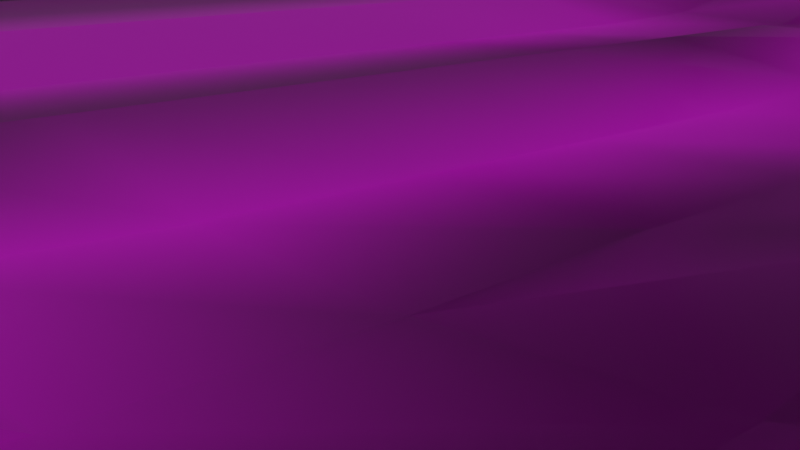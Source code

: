 # Source: EasySimple.blend  (saved by Blender 3.5.10; exported with 4.5.12 LTS)
import bpy
from mathutils import Matrix  # noqa: F401  (used for matrix-valued properties, if any)

bpy.ops.wm.read_factory_settings(use_empty=True)
scene = bpy.context.scene
scene.name = 'Scene'

# ---- collections
col_collection = bpy.data.collections.new('Collection'); scene.collection.children.link(col_collection)

# ---- images (referenced by path relative to the original .blend; pixels are not part of the script)
import os
ASSET_DIR = os.environ.get("B2B_ASSET_DIR", "")  # directory of the original .blend (textures are referenced by path, not embedded)
HERE = os.path.dirname(os.path.abspath(__file__))  # packed textures are extracted next to this script under _unpacked/

def load_image(name, relpath, width, height, colorspace="sRGB"):
    """Load a texture the original file referenced (path relative to the .blend, or extracted next to this script)."""
    p = next((c for c in (os.path.join(HERE, relpath), os.path.join(ASSET_DIR, relpath)) if relpath and os.path.exists(c)), "")
    if p:
        img = bpy.data.images.load(p, check_existing=True)
        img.name = name
    else:  # same state as the original file: an image datablock whose file is absent (Cycles renders it pink)
        img = bpy.data.images.new(name, width, height)
        img.source = "FILE"
        img.filepath = "//" + (relpath or name)
    img.colorspace_settings.name = colorspace
    return img
img_easygroundnormal_png = load_image('EasyGroundNormal.png', 'EasyGroundNormal.png', 1024, 1024, 'Non-Color')
img_easygroundalbedo_png = load_image('EasyGroundAlbedo.png', 'EasyGroundAlbedo.png', 1024, 1024, 'sRGB')
img_easygroundoverlay_png = load_image('EasyGroundOverlay.png', 'EasyGroundOverlay.png', 1024, 1024, 'sRGB')

# ---- materials (node trees are filled in below, after node groups)
mat_material_003 = bpy.data.materials.new('Material.003')
mat_material_003.alpha_threshold = 0.0
mat_material_003.roughness = 0.5
mat_material_003.line_color = (0.0, 0.0, 0.0, 1.0)
mat_material_005 = bpy.data.materials.new('Material.005')
mat_material_005.surface_render_method = 'BLENDED'
mat_material_005.blend_method = 'BLEND'
mat_material_005.alpha_threshold = 0.0
mat_material_005.roughness = 0.5
mat_material_005.line_color = (0.0, 0.0, 0.0, 1.0)
mat_material_001 = bpy.data.materials.new('Material.001')

# ---- material node trees
mat_material_003.use_nodes = True; mat_material_003.node_tree.nodes.clear()
_N = mat_material_003.node_tree.nodes; _L = mat_material_003.node_tree.links
n0 = _N.new('ShaderNodeOutputMaterial'); n0.name = 'Material Output'; n0.location = (300, 300)
n1 = _N.new('ShaderNodeBsdfPrincipled'); n1.name = 'Principled BSDF'; n1.location = (10, 300)
n1.distribution = 'GGX'
n1.subsurface_method = 'RANDOM_WALK_SKIN'
n1.inputs[2].default_value = 0.2864
n1.inputs[3].default_value = 1.45
n1.inputs[13].default_value = 0.55
n1.inputs[27].default_value = (0.0, 0.0, 0.0, 1.0)
n1.inputs[28].default_value = 10.0
n2 = _N.new('ShaderNodeTexImage'); n2.name = 'Image Texture.001'; n2.location = (-648, -165)
n2.image = img_easygroundnormal_png
n3 = _N.new('ShaderNodeNormalMap'); n3.name = 'Normal Map'; n3.location = (-331, -219)
n4 = _N.new('ShaderNodeTexImage'); n4.name = 'Image Texture'; n4.location = (-455, 284)
n4.image = img_easygroundalbedo_png
_L.new(n1.outputs[0], n0.inputs[0])
_L.new(n2.outputs[0], n3.inputs[1])
_L.new(n3.outputs[0], n1.inputs[5])
_L.new(n4.outputs[0], n1.inputs[0])
n0.is_active_output = True
mat_material_005.use_nodes = True; mat_material_005.node_tree.nodes.clear()
_N = mat_material_005.node_tree.nodes; _L = mat_material_005.node_tree.links
n0 = _N.new('ShaderNodeOutputMaterial'); n0.name = 'Material Output'; n0.location = (300, 300)
n1 = _N.new('ShaderNodeTexImage'); n1.name = 'Image Texture.001'; n1.location = (-648, -165)
n1.image = img_easygroundnormal_png
n2 = _N.new('ShaderNodeBsdfPrincipled'); n2.name = 'Principled BSDF'; n2.location = (10, 300)
n2.distribution = 'GGX'
n2.subsurface_method = 'RANDOM_WALK_SKIN'
n2.inputs[2].default_value = 0.2864
n2.inputs[3].default_value = 1.45
n2.inputs[13].default_value = 0.55
n2.inputs[27].default_value = (0.0, 0.0, 0.0, 1.0)
n2.inputs[28].default_value = 10.0
n3 = _N.new('ShaderNodeNormalMap'); n3.name = 'Normal Map'; n3.location = (-331, -219)
n4 = _N.new('ShaderNodeTexImage'); n4.name = 'Image Texture'; n4.location = (-500, 290)
n4.image = img_easygroundoverlay_png
_L.new(n2.outputs[0], n0.inputs[0])
_L.new(n1.outputs[0], n3.inputs[1])
_L.new(n4.outputs[0], n2.inputs[0])
_L.new(n3.outputs[0], n2.inputs[5])
_L.new(n4.outputs[1], n2.inputs[4])
n0.is_active_output = True
mat_material_001.use_nodes = True; mat_material_001.node_tree.nodes.clear()
_N = mat_material_001.node_tree.nodes; _L = mat_material_001.node_tree.links
n0 = _N.new('ShaderNodeBsdfPrincipled'); n0.name = 'Principled BSDF'; n0.location = (10, 300)
n0.distribution = 'GGX'
n0.subsurface_method = 'RANDOM_WALK_SKIN'
n0.inputs[3].default_value = 1.45
n0.inputs[27].default_value = (0.0, 0.0, 0.0, 1.0)
n0.inputs[28].default_value = 1.0
n1 = _N.new('ShaderNodeOutputMaterial'); n1.name = 'Material Output'; n1.location = (300, 300)
_L.new(n0.outputs[0], n1.inputs[0])
n1.is_active_output = True

# ---- world
world_world = bpy.data.worlds.new('World'); scene.world = world_world
world_world.use_nodes = True; world_world.node_tree.nodes.clear()
_N = world_world.node_tree.nodes; _L = world_world.node_tree.links
n0 = _N.new('ShaderNodeOutputWorld'); n0.name = 'World Output'; n0.location = (300, 300)
n1 = _N.new('ShaderNodeBackground'); n1.name = 'Background'; n1.location = (10, 300)
n1.inputs[0].default_value = (0.05088, 0.05088, 0.05088, 1.0)
_L.new(n1.outputs[0], n0.inputs[0])
n0.is_active_output = True
world_world.color = (0.05088, 0.05088, 0.05088)
world_world.use_sun_shadow = False
world_world.sun_shadow_jitter_overblur = 0.0

# ---- cameras
cam_camera = bpy.data.cameras.new('Camera')
cam_camera.clip_end = 100.0
cam_camera.ortho_scale = 7.314

# ---- lights
light_light = bpy.data.lights.new('Light', 'SUN')
light_light.transmission_factor = 0.0
light_light.angle = 0.1993
light_light.shadow_soft_size = 0.1
light_light.shadow_cascade_max_distance = 1000.0

# ---- meshes
me_plane_001 = bpy.data.meshes.new('Plane.001')
me_plane_001.from_pydata([(31.67, 39.67, 1.0), (-31.67, 39.67, 1.0), (31.67, -39.67, 1.0), (-31.67, -39.67, 1.0), (32.0, -36.0, 1.0), (32.0, -32.0, 1.0), (32.0, -28.0, 1.0), (32.0, -24.0, 1.0), (32.0, -20.0, 1.0), (32.0, -16.0, 1.0), (32.0, -12.0, 1.0), (32.0, -8.0, 1.0), (32.0, -4.0, 1.0), (32.0, 0.0, 1.0), (32.0, 4.0, 1.0), (32.0, 8.0, 1.0), (32.0, 12.0, 1.0), (32.0, 16.0, 1.0), (32.0, 20.0, 1.0), (32.0, 24.0, 1.0), (32.0, 28.0, 1.0), (32.0, 32.0, 1.0), (32.0, 36.0, 1.0), (-32.0, 36.0, 1.0), (-32.0, 32.0, 1.0), (-32.0, 28.0, 1.0), (-32.0, 24.0, 1.0), (-32.0, 20.0, 1.0), (-32.0, 16.0, 1.0), (-32.0, 12.0, 1.0), (-32.0, 8.0, 1.0), (-32.0, 4.0, 1.0), (-32.0, 0.0, 1.0), (-32.0, -4.0, 1.0), (-32.0, -8.0, 1.0), (-32.0, -12.0, 1.0), (-32.0, -16.0, 1.0), (-32.0, -20.0, 1.0), (-32.0, -24.0, 1.0), (-32.0, -28.0, 1.0), (-32.0, -32.0, 1.0), (-32.0, -36.0, 1.0), (28.0, 40.0, 1.0), (24.0, 40.0, 1.0), (20.0, 40.0, 1.0), (16.0, 40.0, 1.0), (12.0, 40.0, 1.0), (8.0, 40.0, 1.0), (4.0, 40.0, 1.0), (-3.815e-06, 40.0, 1.0), (-4.0, 40.0, 0.1667), (-8.0, 40.0, 0.1667), (-12.0, 40.0, 1.0), (-16.0, 40.0, 1.0), (-20.0, 40.0, 1.0), (-24.0, 40.0, 1.0), (-28.0, 40.0, 1.0), (-28.0, -40.0, 1.0), (-24.0, -40.0, 1.0), (-20.0, -40.0, 1.0), (-16.0, -40.0, 1.0), (-12.0, -40.0, 1.0), (-8.0, -40.0, 1.0), (-4.0, -40.0, 1.0), (3.815e-06, -40.0, 1.0), (4.0, -40.0, 0.1667), (8.0, -40.0, 0.1667), (12.0, -40.0, 1.0), (16.0, -40.0, 1.0), (20.0, -40.0, 1.0), (24.0, -40.0, 1.0), (28.0, -40.0, 1.0), (-28.0, 36.0, 1.0), (-24.0, 36.0, 1.0), (-20.0, 36.0, 1.0), (-16.0, 36.0, 1.0), (-12.0, 36.0, 1.0), (-8.0, 36.0, 0.1667), (-4.0, 36.0, 0.1667), (-3.815e-06, 36.0, 1.0), (4.0, 36.0, 1.0), (8.0, 36.0, 1.0), (12.0, 36.0, 1.0), (16.0, 36.0, 1.0), (20.0, 36.0, 1.0), (24.0, 36.0, 1.0), (28.0, 36.0, 1.0), (-28.0, 32.0, 1.0), (-24.0, 32.0, 1.0), (-20.0, 32.0, 1.0), (-16.0, 32.0, 1.0), (-12.0, 32.0, 1.0), (-8.0, 32.0, 0.1667), (-4.0, 32.0, 0.1667), (0.0, 32.0, 1.0), (4.0, 32.0, 1.0), (8.0, 32.0, 1.0), (12.0, 32.0, 1.0), (16.0, 32.0, 1.0), (20.0, 32.0, 1.0), (24.0, 32.0, 1.0), (28.0, 32.0, 1.0), (-28.0, 28.0, 1.0), (-24.0, 28.0, 1.0), (-20.0, 28.0, 1.0), (-16.0, 28.0, 0.3056), (-12.0, 28.0, 0.1667), (-8.0, 28.0, 0.02778), (-4.0, 28.0, 0.02778), (0.0, 28.0, 0.1667), (4.0, 28.0, 0.3056), (8.0, 28.0, 1.0), (12.0, 28.0, 1.0), (16.0, 28.0, 1.0), (20.0, 28.0, 1.0), (24.0, 28.0, 1.0), (28.0, 28.0, 1.0), (-28.0, 24.0, 1.0), (-24.0, 24.0, 1.0), (-20.0, 24.0, 1.0), (-16.0, 24.0, 0.1667), (-12.0, 24.0, 0.02778), (-8.0, 24.0, 0.1667), (-4.0, 24.0, 0.1667), (0.0, 24.0, 0.02778), (4.0, 24.0, 0.1667), (8.0, 24.0, 1.0), (12.0, 24.0, 1.0), (16.0, 24.0, 1.0), (20.0, 24.0, 1.0), (24.0, 24.0, 1.0), (28.0, 24.0, 1.0), (-28.0, 20.0, 1.0), (-24.0, 20.0, 1.0), (-20.0, 20.0, 1.0), (-16.0, 20.0, 0.1667), (-12.0, 20.0, 0.1667), (-8.0, 20.0, 1.0), (-4.0, 20.0, 1.0), (-1.907e-06, 20.0, 0.1667), (4.0, 20.0, 0.1667), (8.0, 20.0, 1.0), (12.0, 20.0, 1.0), (16.0, 20.0, 1.0), (20.0, 20.0, 1.0), (24.0, 20.0, 1.0), (28.0, 20.0, 1.0), (-28.0, 16.0, 1.0), (-24.0, 16.0, 1.0), (-20.0, 16.0, 1.0), (-16.0, 16.0, 0.1667), (-12.0, 16.0, 0.1667), (-8.0, 16.0, 1.0), (-4.0, 16.0, 0.3056), (-9.537e-07, 16.0, 0.02778), (4.0, 16.0, 0.02778), (8.0, 16.0, 0.1667), (12.0, 16.0, 0.3056), (16.0, 16.0, 1.0), (20.0, 16.0, 1.0), (24.0, 16.0, 1.0), (28.0, 16.0, 1.0), (-28.0, 12.0, 1.0), (-24.0, 12.0, 1.0), (-20.0, 12.0, 1.0), (-16.0, 12.0, 0.1667), (-12.0, 12.0, 0.1667), (-8.0, 12.0, 1.0), (-4.0, 12.0, 0.1667), (0.0, 12.0, 0.02778), (4.0, 12.0, 0.1667), (8.0, 12.0, 0.02778), (12.0, 12.0, 0.1667), (16.0, 12.0, 1.0), (20.0, 12.0, 1.0), (24.0, 12.0, 1.0), (28.0, 12.0, 1.0), (-28.0, 8.0, 1.0), (-24.0, 8.0, 1.0), (-20.0, 8.0, 1.0), (-16.0, 8.0, 0.1667), (-12.0, 8.0, 0.1667), (-8.0, 8.0, 1.0), (-4.0, 8.0, 0.1667), (0.0, 8.0, 0.1667), (4.0, 8.0, 1.0), (8.0, 8.0, 0.1667), (12.0, 8.0, 0.02778), (16.0, 8.0, 0.3056), (20.0, 8.0, 1.0), (24.0, 8.0, 1.0), (28.0, 8.0, 1.0), (-28.0, 4.0, 1.0), (-24.0, 4.0, 1.0), (-20.0, 4.0, 1.0), (-16.0, 4.0, 0.1667), (-12.0, 4.0, 0.1667), (-8.0, 4.0, 1.0), (-4.0, 4.0, 0.1667), (0.0, 4.0, 0.1667), (4.0, 4.0, 1.0), (8.0, 4.0, 0.3056), (12.0, 4.0, 0.02778), (16.0, 4.0, 0.1667), (20.0, 4.0, 1.0), (24.0, 4.0, 1.0), (28.0, 4.0, 1.0), (-28.0, 0.0, 1.0), (-24.0, 0.0, 1.0), (-20.0, -1.907e-06, 1.0), (-16.0, 0.0, 0.1667), (-12.0, 0.0, 0.1667), (-8.0, -4.768e-07, 1.0), (-4.0, 0.0, 0.1667), (-7.451e-09, -1.49e-08, 0.02778), (4.0, 0.0, 0.3056), (8.0, 4.768e-07, 1.0), (12.0, 0.0, 0.1667), (16.0, 9.537e-07, 0.1667), (20.0, 1.907e-06, 1.0), (24.0, 0.0, 1.0), (28.0, 0.0, 1.0), (-28.0, -4.0, 1.0), (-24.0, -4.0, 1.0), (-20.0, -4.0, 1.0), (-16.0, -4.0, 0.1667), (-12.0, -4.0, 0.1667), (-8.0, -4.0, 1.0), (-4.0, -4.0, 0.3056), (0.0, -4.0, 0.02778), (4.0, -4.0, 0.1667), (8.0, -4.0, 1.0), (12.0, -4.0, 0.1667), (16.0, -4.0, 0.1667), (20.0, -4.0, 1.0), (24.0, -4.0, 1.0), (28.0, -4.0, 1.0), (-28.0, -8.0, 1.0), (-24.0, -8.0, 1.0), (-20.0, -8.0, 1.0), (-16.0, -8.0, 0.1667), (-12.0, -8.0, 0.02778), (-8.0, -8.0, 0.3056), (-4.0, -8.0, 1.0), (4.768e-07, -8.0, 0.1667), (4.0, -8.0, 0.1667), (8.0, -8.0, 1.0), (12.0, -8.0, 0.1667), (16.0, -8.0, 0.1667), (20.0, -8.0, 1.0), (24.0, -8.0, 1.0), (28.0, -8.0, 1.0), (-28.0, -12.0, 1.0), (-24.0, -12.0, 1.0), (-20.0, -12.0, 1.0), (-16.0, -12.0, 0.3056), (-12.0, -12.0, 0.02778), (-8.0, -12.0, 0.1667), (-4.0, -12.0, 1.0), (0.0, -12.0, 0.1667), (4.0, -12.0, 0.1667), (8.0, -12.0, 1.0), (12.0, -12.0, 0.1667), (16.0, -12.0, 0.1667), (20.0, -12.0, 1.0), (24.0, -12.0, 1.0), (28.0, -12.0, 1.0), (-28.0, -16.0, 1.0), (-24.0, -16.0, 1.0), (-20.0, -16.0, 1.0), (-16.0, -16.0, 1.0), (-12.0, -16.0, 0.1667), (-8.0, -16.0, 0.02778), (-4.0, -16.0, 0.1667), (0.0, -16.0, 0.02778), (4.0, -16.0, 0.1667), (8.0, -16.0, 1.0), (12.0, -16.0, 0.1667), (16.0, -16.0, 0.1667), (20.0, -16.0, 1.0), (24.0, -16.0, 1.0), (28.0, -16.0, 1.0), (-28.0, -20.0, 1.0), (-24.0, -20.0, 1.0), (-20.0, -20.0, 1.0), (-16.0, -20.0, 1.0), (-12.0, -20.0, 0.3056), (-8.0, -20.0, 0.1667), (-4.0, -20.0, 0.02778), (1.907e-06, -20.0, 0.02778), (4.0, -20.0, 0.3056), (8.0, -20.0, 1.0), (12.0, -20.0, 0.1667), (16.0, -20.0, 0.1667), (20.0, -20.0, 1.0), (24.0, -20.0, 1.0), (28.0, -20.0, 1.0), (-28.0, -24.0, 1.0), (-24.0, -24.0, 1.0), (-20.0, -24.0, 1.0), (-16.0, -24.0, 1.0), (-12.0, -24.0, 1.0), (-8.0, -24.0, 1.0), (-4.0, -24.0, 0.1667), (0.0, -24.0, 0.1667), (4.0, -24.0, 1.0), (8.0, -24.0, 1.0), (12.0, -24.0, 0.1667), (16.0, -24.0, 0.1667), (20.0, -24.0, 1.0), (24.0, -24.0, 1.0), (28.0, -24.0, 1.0), (-28.0, -28.0, 1.0), (-24.0, -28.0, 1.0), (-20.0, -28.0, 1.0), (-16.0, -28.0, 1.0), (-12.0, -28.0, 1.0), (-8.0, -28.0, 1.0), (-4.0, -28.0, 0.1667), (0.0, -28.0, 0.02778), (4.0, -28.0, 0.1667), (8.0, -28.0, 0.1667), (12.0, -28.0, 0.02778), (16.0, -28.0, 0.1667), (20.0, -28.0, 1.0), (24.0, -28.0, 1.0), (28.0, -28.0, 1.0), (-28.0, -32.0, 1.0), (-24.0, -32.0, 1.0), (-20.0, -32.0, 1.0), (-16.0, -32.0, 1.0), (-12.0, -32.0, 1.0), (-8.0, -32.0, 1.0), (-4.0, -32.0, 0.3056), (1.907e-06, -32.0, 0.1667), (4.0, -32.0, 0.02778), (8.0, -32.0, 0.02778), (12.0, -32.0, 0.1667), (16.0, -32.0, 0.3056), (20.0, -32.0, 1.0), (24.0, -32.0, 1.0), (28.0, -32.0, 1.0), (-28.0, -36.0, 1.0), (-24.0, -36.0, 1.0), (-20.0, -36.0, 1.0), (-16.0, -36.0, 1.0), (-12.0, -36.0, 1.0), (-8.0, -36.0, 1.0), (-4.0, -36.0, 1.0), (3.815e-06, -36.0, 1.0), (4.0, -36.0, 0.1667), (8.0, -36.0, 0.1667), (12.0, -36.0, 1.0), (16.0, -36.0, 1.0), (20.0, -36.0, 1.0), (24.0, -36.0, 1.0), (28.0, -36.0, 1.0), (-77.52, 100.1, 1.615), (-77.52, -100.7, 1.615), (76.99, -100.7, 1.615), (76.99, 100.1, 1.615), (-9.86, -48.62, 1.615), (-37.43, -21.05, 1.615), (-20.41, -46.52, 1.615), (-35.33, -31.6, 1.615), (-29.36, -40.54, 1.615), (36.89, -21.05, 1.615), (9.324, -48.62, 1.615), (34.8, -31.6, 1.615), (19.87, -46.52, 1.615), (28.82, -40.54, 1.615), (-37.43, 20.44, 1.615), (-9.86, 48.01, 1.615), (-35.33, 30.99, 1.615), (-20.41, 45.91, 1.615), (-29.36, 39.93, 1.615), (9.324, 48.01, 1.615), (36.89, 20.44, 1.615), (19.87, 45.91, 1.615), (34.8, 30.99, 1.615), (28.82, 39.93, 1.615), (-7.587, -37.17, 1.615), (-28.63, -16.13, 1.615), (-15.64, -35.57, 1.615), (-27.02, -24.18, 1.615), (-22.46, -31.01, 1.615), (28.09, -16.13, 1.615), (7.051, -37.17, 1.615), (26.49, -24.18, 1.615), (15.1, -35.57, 1.615), (21.93, -31.01, 1.615), (-28.63, 15.52, 1.615), (-7.587, 36.56, 1.615), (-27.02, 23.57, 1.615), (-15.64, 34.96, 1.615), (-22.46, 30.4, 1.615), (7.051, 36.56, 1.615), (28.09, 15.52, 1.615), (15.1, 34.96, 1.615), (26.49, 23.57, 1.615), (21.93, 30.4, 1.615), (-25.91, 35.16, 1.615), (-31.18, 27.28, 1.615), (-8.724, -42.89, 1.615), (8.188, -42.89, 1.615), (-33.03, -18.59, 1.615), (-31.18, -27.89, 1.615), (30.64, 27.28, 1.615), (25.37, 35.16, 1.615), (-25.91, -35.77, 1.615), (17.49, 40.43, 1.615), (8.188, 42.28, 1.615), (32.49, -18.59, 1.615), (32.49, 17.98, 1.615), (30.64, -27.89, 1.615), (25.37, -35.77, 1.615), (-8.724, 42.28, 1.615), (-18.02, 40.43, 1.615), (17.49, -41.04, 1.615), (-33.03, 17.98, 1.615), (-18.02, -41.04, 1.615)], [], [(296, 311, 7, 8), (176, 191, 15, 16), (192, 177, 30, 31), (86, 101, 21, 22), (282, 267, 36, 37), (162, 147, 28, 29), (348, 63, 64, 349), (252, 237, 34, 35), (354, 69, 70, 355), (342, 327, 40, 41), (78, 77, 92, 93), (352, 67, 68, 353), (84, 83, 98, 99), (76, 75, 90, 91), (82, 81, 96, 97), (347, 62, 63, 348), (85, 86, 42, 43), (236, 251, 11, 12), (80, 79, 94, 95), (341, 340, 355, 356), (340, 339, 354, 355), (339, 338, 353, 354), (338, 337, 352, 353), (337, 336, 351, 352), (336, 335, 350, 351), (335, 334, 349, 350), (334, 333, 348, 349), (333, 332, 347, 348), (332, 331, 346, 347), (331, 330, 345, 346), (330, 329, 344, 345), (329, 328, 343, 344), (326, 325, 340, 341), (325, 324, 339, 340), (324, 323, 338, 339), (323, 322, 337, 338), (322, 321, 336, 337), (321, 320, 335, 336), (320, 319, 334, 335), (319, 318, 333, 334), (318, 317, 332, 333), (317, 316, 331, 332), (316, 315, 330, 331), (315, 314, 329, 330), (328, 327, 342, 343), (314, 313, 328, 329), (311, 310, 325, 326), (310, 309, 324, 325), (309, 308, 323, 324), (308, 307, 322, 323), (307, 306, 321, 322), (306, 305, 320, 321), (305, 304, 319, 320), (304, 303, 318, 319), (303, 302, 317, 318), (302, 301, 316, 317), (301, 300, 315, 316), (300, 299, 314, 315), (313, 312, 327, 328), (299, 298, 313, 314), (296, 295, 310, 311), (295, 294, 309, 310), (294, 293, 308, 309), (293, 292, 307, 308), (292, 291, 306, 307), (291, 290, 305, 306), (290, 289, 304, 305), (289, 288, 303, 304), (288, 287, 302, 303), (251, 266, 10, 11), (287, 286, 301, 302), (286, 285, 300, 301), (285, 284, 299, 300), (298, 297, 312, 313), (284, 283, 298, 299), (281, 280, 295, 296), (280, 279, 294, 295), (279, 278, 293, 294), (278, 277, 292, 293), (277, 276, 291, 292), (276, 275, 290, 291), (275, 274, 289, 290), (274, 273, 288, 289), (273, 272, 287, 288), (272, 271, 286, 287), (271, 270, 285, 286), (270, 269, 284, 285), (283, 282, 297, 298), (269, 268, 283, 284), (266, 265, 280, 281), (265, 264, 279, 280), (264, 263, 278, 279), (263, 262, 277, 278), (262, 261, 276, 277), (261, 260, 275, 276), (260, 259, 274, 275), (259, 258, 273, 274), (258, 257, 272, 273), (257, 256, 271, 272), (256, 255, 270, 271), (255, 254, 269, 270), (268, 267, 282, 283), (254, 253, 268, 269), (251, 250, 265, 266), (250, 249, 264, 265), (249, 248, 263, 264), (248, 247, 262, 263), (247, 246, 261, 262), (246, 245, 260, 261), (245, 244, 259, 260), (244, 243, 258, 259), (243, 242, 257, 258), (242, 241, 256, 257), (241, 240, 255, 256), (240, 239, 254, 255), (253, 252, 267, 268), (239, 238, 253, 254), (236, 235, 250, 251), (235, 234, 249, 250), (234, 233, 248, 249), (233, 232, 247, 248), (232, 231, 246, 247), (231, 230, 245, 246), (230, 229, 244, 245), (229, 228, 243, 244), (228, 227, 242, 243), (227, 226, 241, 242), (226, 225, 240, 241), (225, 224, 239, 240), (238, 237, 252, 253), (224, 223, 238, 239), (221, 220, 235, 236), (220, 219, 234, 235), (219, 218, 233, 234), (218, 217, 232, 233), (217, 216, 231, 232), (216, 215, 230, 231), (215, 214, 229, 230), (214, 213, 228, 229), (213, 212, 227, 228), (212, 211, 226, 227), (211, 210, 225, 226), (210, 209, 224, 225), (223, 222, 237, 238), (209, 208, 223, 224), (206, 205, 220, 221), (205, 204, 219, 220), (204, 203, 218, 219), (203, 202, 217, 218), (202, 201, 216, 217), (201, 200, 215, 216), (200, 199, 214, 215), (199, 198, 213, 214), (198, 197, 212, 213), (197, 196, 211, 212), (196, 195, 210, 211), (195, 194, 209, 210), (208, 207, 222, 223), (194, 193, 208, 209), (191, 190, 205, 206), (190, 189, 204, 205), (189, 188, 203, 204), (188, 187, 202, 203), (187, 186, 201, 202), (186, 185, 200, 201), (185, 184, 199, 200), (184, 183, 198, 199), (183, 182, 197, 198), (182, 181, 196, 197), (181, 180, 195, 196), (180, 179, 194, 195), (193, 192, 207, 208), (179, 178, 193, 194), (176, 175, 190, 191), (175, 174, 189, 190), (174, 173, 188, 189), (173, 172, 187, 188), (172, 171, 186, 187), (171, 170, 185, 186), (170, 169, 184, 185), (169, 168, 183, 184), (168, 167, 182, 183), (167, 166, 181, 182), (166, 165, 180, 181), (165, 164, 179, 180), (178, 177, 192, 193), (164, 163, 178, 179), (161, 160, 175, 176), (160, 159, 174, 175), (159, 158, 173, 174), (158, 157, 172, 173), (157, 156, 171, 172), (156, 155, 170, 171), (155, 154, 169, 170), (154, 153, 168, 169), (153, 152, 167, 168), (152, 151, 166, 167), (151, 150, 165, 166), (150, 149, 164, 165), (163, 162, 177, 178), (149, 148, 163, 164), (146, 145, 160, 161), (145, 144, 159, 160), (144, 143, 158, 159), (143, 142, 157, 158), (142, 141, 156, 157), (141, 140, 155, 156), (140, 139, 154, 155), (139, 138, 153, 154), (138, 137, 152, 153), (137, 136, 151, 152), (136, 135, 150, 151), (135, 134, 149, 150), (148, 147, 162, 163), (134, 133, 148, 149), (131, 130, 145, 146), (130, 129, 144, 145), (129, 128, 143, 144), (128, 127, 142, 143), (127, 126, 141, 142), (126, 125, 140, 141), (125, 124, 139, 140), (124, 123, 138, 139), (123, 122, 137, 138), (122, 121, 136, 137), (121, 120, 135, 136), (120, 119, 134, 135), (133, 132, 147, 148), (119, 118, 133, 134), (116, 115, 130, 131), (115, 114, 129, 130), (114, 113, 128, 129), (113, 112, 127, 128), (112, 111, 126, 127), (111, 110, 125, 126), (110, 109, 124, 125), (109, 108, 123, 124), (108, 107, 122, 123), (107, 106, 121, 122), (106, 105, 120, 121), (105, 104, 119, 120), (118, 117, 132, 133), (104, 103, 118, 119), (101, 100, 115, 116), (100, 99, 114, 115), (99, 98, 113, 114), (98, 97, 112, 113), (97, 96, 111, 112), (96, 95, 110, 111), (95, 94, 109, 110), (94, 93, 108, 109), (93, 92, 107, 108), (92, 91, 106, 107), (91, 90, 105, 106), (90, 89, 104, 105), (103, 102, 117, 118), (89, 88, 103, 104), (84, 85, 43, 44), (311, 326, 6, 7), (326, 341, 5, 6), (266, 281, 9, 10), (221, 236, 12, 13), (146, 161, 17, 18), (57, 342, 41, 3), (161, 176, 16, 17), (102, 87, 24, 25), (87, 72, 23, 24), (346, 61, 62, 347), (177, 162, 29, 30), (345, 60, 61, 346), (267, 252, 35, 36), (344, 59, 60, 345), (343, 58, 59, 344), (353, 68, 69, 354), (342, 57, 58, 343), (77, 76, 91, 92), (72, 73, 55, 56), (83, 82, 97, 98), (73, 74, 54, 55), (74, 75, 53, 54), (75, 76, 52, 53), (76, 77, 51, 52), (77, 78, 50, 51), (78, 79, 49, 50), (79, 80, 48, 49), (23, 72, 56, 1), (80, 81, 47, 48), (81, 82, 46, 47), (83, 84, 44, 45), (82, 83, 45, 46), (116, 131, 19, 20), (222, 207, 32, 33), (312, 297, 38, 39), (132, 117, 26, 27), (350, 65, 66, 351), (73, 72, 87, 88), (86, 85, 100, 101), (88, 87, 102, 103), (81, 80, 95, 96), (75, 74, 89, 90), (85, 84, 99, 100), (351, 66, 67, 352), (79, 78, 93, 94), (327, 312, 39, 40), (355, 70, 71, 356), (237, 222, 33, 34), (349, 64, 65, 350), (147, 132, 27, 28), (297, 282, 37, 38), (101, 116, 20, 21), (207, 192, 31, 32), (191, 206, 14, 15), (117, 102, 25, 26), (356, 71, 2, 4), (131, 146, 18, 19), (42, 86, 22, 0), (74, 73, 88, 89), (281, 296, 8, 9), (206, 221, 13, 14), (341, 356, 4, 5), (366, 377, 359), (367, 369, 359), (358, 363, 361), (359, 358, 361), (369, 370, 359), (360, 380, 378), (358, 365, 363), (370, 368, 359), (358, 362, 364), (358, 371, 362), (368, 366, 359), (358, 364, 365), (360, 359, 377), (379, 360, 377), (357, 375, 373), (379, 380, 360), (358, 357, 371), (372, 357, 376), (357, 373, 371), (372, 374, 357), (359, 361, 367), (374, 375, 357), (357, 360, 376), (360, 378, 376), (402, 401, 395, 393), (404, 403, 381, 387), (406, 405, 382, 384), (408, 407, 399, 400), (409, 406, 384, 385), (411, 410, 398, 396), (413, 412, 386, 397), (412, 414, 388, 386), (410, 408, 400, 398), (414, 415, 390, 388), (417, 416, 392, 394), (416, 411, 396, 392), (418, 404, 387, 389), (407, 413, 397, 399), (415, 418, 389, 390), (405, 419, 391, 382), (403, 420, 383, 381), (401, 417, 394, 395), (419, 402, 393, 391), (420, 409, 385, 383), (363, 365, 409, 420), (371, 373, 402, 419), (375, 374, 417, 401), (361, 363, 420, 403), (362, 371, 419, 405), (370, 369, 418, 415), (379, 377, 413, 407), (369, 367, 404, 418), (372, 376, 411, 416), (374, 372, 416, 417), (368, 370, 415, 414), (378, 380, 408, 410), (366, 368, 414, 412), (377, 366, 412, 413), (376, 378, 410, 411), (365, 364, 406, 409), (380, 379, 407, 408), (364, 362, 405, 406), (367, 361, 403, 404), (373, 375, 401, 402)])
me_plane_001.polygons.foreach_set('use_smooth', [1, 1, 1, 1, 1, 1, 1, 1, 1, 1, 1, 1, 1, 1, 1, 1, 1, 1, 1, 1, 1, 1, 1, 1, 1, 1, 1, 1, 1, 1, 1, 1, 1, 1, 1, 1, 1, 1, 1, 1, 1, 1, 1, 1, 1, 1, 1, 1, 1, 1, 1, 1, 1, 1, 1, 1, 1, 1, 1, 1, 1, 1, 1, 1, 1, 1, 1, 1, 1, 1, 1, 1, 1, 1, 1, 1, 1, 1, 1, 1, 1, 1, 1, 1, 1, 1, 1, 1, 1, 1, 1, 1, 1, 1, 1, 1, 1, 1, 1, 1, 1, 1, 1, 1, 1, 1, 1, 1, 1, 1, 1, 1, 1, 1, 1, 1, 1, 1, 1, 1, 1, 1, 1, 1, 1, 1, 1, 1, 1, 1, 1, 1, 1, 1, 1, 1, 1, 1, 1, 1, 1, 1, 1, 1, 1, 1, 1, 1, 1, 1, 1, 1, 1, 1, 1, 1, 1, 1, 1, 1, 1, 1, 1, 1, 1, 1, 1, 1, 1, 1, 1, 1, 1, 1, 1, 1, 1, 1, 1, 1, 1, 1, 1, 1, 1, 1, 1, 1, 1, 1, 1, 1, 1, 1, 1, 1, 1, 1, 1, 1, 1, 1, 1, 1, 1, 1, 1, 1, 1, 1, 1, 1, 1, 1, 1, 1, 1, 1, 1, 1, 1, 1, 1, 1, 1, 1, 1, 1, 1, 1, 1, 1, 1, 1, 1, 1, 1, 1, 1, 1, 1, 1, 1, 1, 1, 1, 1, 1, 1, 1, 1, 1, 1, 1, 1, 1, 1, 1, 1, 1, 1, 1, 1, 1, 1, 1, 1, 1, 1, 1, 1, 1, 1, 1, 1, 1, 1, 1, 1, 1, 1, 1, 1, 1, 1, 1, 1, 1, 1, 1, 1, 1, 1, 1, 1, 1, 1, 1, 1, 1, 1, 1, 1, 1, 1, 1, 1, 1, 1, 1, 1, 1, 1, 1, 1, 1, 1, 1, 1, 1, 0, 0, 0, 0, 0, 0, 0, 0, 0, 0, 0, 0, 0, 0, 0, 0, 0, 0, 0, 0, 0, 0, 0, 0, 0, 0, 0, 0, 0, 0, 0, 0, 0, 0, 0, 0, 0, 0, 0, 0, 0, 0, 0, 0, 0, 0, 0, 0, 0, 0, 0, 0, 0, 0, 0, 0, 0, 0, 0, 0, 0, 0, 0, 0])
me_plane_001.polygons.foreach_set('material_index', [0, 0, 0, 0, 0, 0, 0, 0, 0, 0, 0, 0, 0, 0, 0, 0, 0, 0, 0, 0, 0, 0, 0, 0, 0, 0, 0, 0, 0, 0, 0, 0, 0, 0, 0, 0, 0, 0, 0, 0, 0, 0, 0, 0, 0, 0, 0, 0, 0, 0, 0, 0, 0, 0, 0, 0, 0, 0, 0, 0, 0, 0, 0, 0, 0, 0, 0, 0, 0, 0, 0, 0, 0, 0, 0, 0, 0, 0, 0, 0, 0, 0, 0, 0, 0, 0, 0, 0, 0, 0, 0, 0, 0, 0, 0, 0, 0, 0, 0, 0, 0, 0, 0, 0, 0, 0, 0, 0, 0, 0, 0, 0, 0, 0, 0, 0, 0, 0, 0, 0, 0, 0, 0, 0, 0, 0, 0, 0, 0, 0, 0, 0, 0, 0, 0, 0, 0, 0, 0, 0, 0, 0, 0, 0, 0, 0, 0, 0, 0, 0, 0, 0, 0, 0, 0, 0, 0, 0, 0, 0, 0, 0, 0, 0, 0, 0, 0, 0, 0, 0, 0, 0, 0, 0, 0, 0, 0, 0, 0, 0, 0, 0, 0, 0, 0, 0, 0, 0, 0, 0, 0, 0, 0, 0, 0, 0, 0, 0, 0, 0, 0, 0, 0, 0, 0, 0, 0, 0, 0, 0, 0, 0, 0, 0, 0, 0, 0, 0, 0, 0, 0, 0, 0, 0, 0, 0, 0, 0, 0, 0, 0, 0, 0, 0, 0, 0, 0, 0, 0, 0, 0, 0, 0, 0, 0, 0, 0, 0, 0, 0, 0, 0, 0, 0, 0, 0, 0, 0, 0, 0, 0, 0, 0, 0, 0, 0, 0, 0, 0, 0, 0, 0, 0, 0, 0, 0, 0, 0, 0, 0, 0, 0, 0, 0, 0, 0, 0, 0, 0, 0, 0, 0, 0, 0, 0, 0, 0, 0, 0, 0, 0, 0, 0, 0, 0, 0, 0, 0, 0, 0, 0, 0, 0, 0, 0, 0, 0, 0, 0, 0, 2, 2, 2, 2, 2, 2, 2, 2, 2, 2, 2, 2, 2, 2, 2, 2, 2, 2, 2, 2, 2, 2, 2, 2, 2, 2, 2, 2, 2, 2, 2, 2, 2, 2, 2, 2, 2, 2, 2, 2, 2, 2, 2, 2, 2, 2, 2, 2, 2, 2, 2, 2, 2, 2, 2, 2, 2, 2, 2, 2, 2, 2, 2, 2])
_uv = me_plane_001.uv_layers.new(name='UVMap')
_uv.uv.foreach_set('vector', [0.75, 0.9375, 0.8, 0.9375, 0.8, 1.0, 0.75, 1.0, 0.35, 0.9375, 0.4, 0.9375, 0.4, 1.0, 0.35, 1.0, 0.45, 0.0625, 0.4, 0.0625, 0.4, 1.49e-07, 0.45, 1.788e-07, 0.05, 0.9375, 0.1, 0.9375, 0.1, 1.0, 0.05, 1.0, 0.75, 0.0625, 0.7, 0.0625, 0.7, 1.49e-07, 0.75, 1.49e-07, 0.35, 0.0625, 0.3, 0.0625, 0.3, 1.788e-07, 0.35, 1.49e-07, 0.95, 0.4375, 1.0, 0.4375, 1.0, 0.5, 0.95, 0.5, 0.65, 0.0625, 0.6, 0.0625, 0.6, 1.49e-07, 0.65, 2.384e-07, 0.95, 0.8125, 1.0, 0.8125, 1.0, 0.875, 0.95, 0.875, 0.95, 0.0625, 0.9, 0.0625, 0.9, 5.96e-08, 0.95, 5.96e-08, 0.05, 0.4375, 0.05, 0.375, 0.1, 0.375, 0.1, 0.4375, 0.95, 0.6875, 1.0, 0.6875, 1.0, 0.75, 0.95, 0.75, 0.05, 0.8125, 0.05, 0.75, 0.1, 0.75, 0.1, 0.8125, 0.05, 0.3125, 0.05, 0.25, 0.1, 0.25, 0.1, 0.3125, 0.05, 0.6875, 0.05, 0.625, 0.1, 0.625, 0.1, 0.6875, 0.95, 0.375, 1.0, 0.375, 1.0, 0.4375, 0.95, 0.4375, 0.05, 0.875, 0.05, 0.9375, 0.0, 0.9375, 4.768e-08, 0.875, 0.55, 0.9375, 0.6, 0.9375, 0.6, 1.0, 0.55, 1.0, 0.05, 0.5625, 0.05, 0.5, 0.1, 0.5, 0.1, 0.5625, 0.9, 0.9375, 0.9, 0.875, 0.95, 0.875, 0.95, 0.9375, 0.9, 0.875, 0.9, 0.8125, 0.95, 0.8125, 0.95, 0.875, 0.9, 0.8125, 0.9, 0.75, 0.95, 0.75, 0.95, 0.8125, 0.9, 0.75, 0.9, 0.6875, 0.95, 0.6875, 0.95, 0.75, 0.9, 0.6875, 0.9, 0.625, 0.95, 0.625, 0.95, 0.6875, 0.9, 0.625, 0.9, 0.5625, 0.95, 0.5625, 0.95, 0.625, 0.9, 0.5625, 0.9, 0.5, 0.95, 0.5, 0.95, 0.5625, 0.9, 0.5, 0.9, 0.4375, 0.95, 0.4375, 0.95, 0.5, 0.9, 0.4375, 0.9, 0.375, 0.95, 0.375, 0.95, 0.4375, 0.9, 0.375, 0.9, 0.3125, 0.95, 0.3125, 0.95, 0.375, 0.9, 0.3125, 0.9, 0.25, 0.95, 0.25, 0.95, 0.3125, 0.9, 0.25, 0.9, 0.1875, 0.95, 0.1875, 0.95, 0.25, 0.9, 0.1875, 0.9, 0.125, 0.95, 0.125, 0.95, 0.1875, 0.85, 0.9375, 0.85, 0.875, 0.9, 0.875, 0.9, 0.9375, 0.85, 0.875, 0.85, 0.8125, 0.9, 0.8125, 0.9, 0.875, 0.85, 0.8125, 0.85, 0.75, 0.9, 0.75, 0.9, 0.8125, 0.85, 0.75, 0.85, 0.6875, 0.9, 0.6875, 0.9, 0.75, 0.85, 0.6875, 0.85, 0.625, 0.9, 0.625, 0.9, 0.6875, 0.85, 0.625, 0.85, 0.5625, 0.9, 0.5625, 0.9, 0.625, 0.85, 0.5625, 0.85, 0.5, 0.9, 0.5, 0.9, 0.5625, 0.85, 0.5, 0.85, 0.4375, 0.9, 0.4375, 0.9, 0.5, 0.85, 0.4375, 0.85, 0.375, 0.9, 0.375, 0.9, 0.4375, 0.85, 0.375, 0.85, 0.3125, 0.9, 0.3125, 0.9, 0.375, 0.85, 0.3125, 0.85, 0.25, 0.9, 0.25, 0.9, 0.3125, 0.85, 0.25, 0.85, 0.1875, 0.9, 0.1875, 0.9, 0.25, 0.9, 0.125, 0.9, 0.0625, 0.95, 0.0625, 0.95, 0.125, 0.85, 0.1875, 0.85, 0.125, 0.9, 0.125, 0.9, 0.1875, 0.8, 0.9375, 0.8, 0.875, 0.85, 0.875, 0.85, 0.9375, 0.8, 0.875, 0.8, 0.8125, 0.85, 0.8125, 0.85, 0.875, 0.8, 0.8125, 0.8, 0.75, 0.85, 0.75, 0.85, 0.8125, 0.8, 0.75, 0.8, 0.6875, 0.85, 0.6875, 0.85, 0.75, 0.8, 0.6875, 0.8, 0.625, 0.85, 0.625, 0.85, 0.6875, 0.8, 0.625, 0.8, 0.5625, 0.85, 0.5625, 0.85, 0.625, 0.8, 0.5625, 0.8, 0.5, 0.85, 0.5, 0.85, 0.5625, 0.8, 0.5, 0.8, 0.4375, 0.85, 0.4375, 0.85, 0.5, 0.8, 0.4375, 0.8, 0.375, 0.85, 0.375, 0.85, 0.4375, 0.8, 0.375, 0.8, 0.3125, 0.85, 0.3125, 0.85, 0.375, 0.8, 0.3125, 0.8, 0.25, 0.85, 0.25, 0.85, 0.3125, 0.8, 0.25, 0.8, 0.1875, 0.85, 0.1875, 0.85, 0.25, 0.85, 0.125, 0.85, 0.0625, 0.9, 0.0625, 0.9, 0.125, 0.8, 0.1875, 0.8, 0.125, 0.85, 0.125, 0.85, 0.1875, 0.75, 0.9375, 0.75, 0.875, 0.8, 0.875, 0.8, 0.9375, 0.75, 0.875, 0.75, 0.8125, 0.8, 0.8125, 0.8, 0.875, 0.75, 0.8125, 0.75, 0.75, 0.8, 0.75, 0.8, 0.8125, 0.75, 0.75, 0.75, 0.6875, 0.8, 0.6875, 0.8, 0.75, 0.75, 0.6875, 0.75, 0.625, 0.8, 0.625, 0.8, 0.6875, 0.75, 0.625, 0.75, 0.5625, 0.8, 0.5625, 0.8, 0.625, 0.75, 0.5625, 0.75, 0.5, 0.8, 0.5, 0.8, 0.5625, 0.75, 0.5, 0.75, 0.4375, 0.8, 0.4375, 0.8, 0.5, 0.75, 0.4375, 0.75, 0.375, 0.8, 0.375, 0.8, 0.4375, 0.6, 0.9375, 0.65, 0.9375, 0.65, 1.0, 0.6, 1.0, 0.75, 0.375, 0.75, 0.3125, 0.8, 0.3125, 0.8, 0.375, 0.75, 0.3125, 0.75, 0.25, 0.8, 0.25, 0.8, 0.3125, 0.75, 0.25, 0.75, 0.1875, 0.8, 0.1875, 0.8, 0.25, 0.8, 0.125, 0.8, 0.0625, 0.85, 0.0625, 0.85, 0.125, 0.75, 0.1875, 0.75, 0.125, 0.8, 0.125, 0.8, 0.1875, 0.7, 0.9375, 0.7, 0.875, 0.75, 0.875, 0.75, 0.9375, 0.7, 0.875, 0.7, 0.8125, 0.75, 0.8125, 0.75, 0.875, 0.7, 0.8125, 0.7, 0.75, 0.75, 0.75, 0.75, 0.8125, 0.7, 0.75, 0.7, 0.6875, 0.75, 0.6875, 0.75, 0.75, 0.7, 0.6875, 0.7, 0.625, 0.75, 0.625, 0.75, 0.6875, 0.7, 0.625, 0.7, 0.5625, 0.75, 0.5625, 0.75, 0.625, 0.7, 0.5625, 0.7, 0.5, 0.75, 0.5, 0.75, 0.5625, 0.7, 0.5, 0.7, 0.4375, 0.75, 0.4375, 0.75, 0.5, 0.7, 0.4375, 0.7, 0.375, 0.75, 0.375, 0.75, 0.4375, 0.7, 0.375, 0.7, 0.3125, 0.75, 0.3125, 0.75, 0.375, 0.7, 0.3125, 0.7, 0.25, 0.75, 0.25, 0.75, 0.3125, 0.7, 0.25, 0.7, 0.1875, 0.75, 0.1875, 0.75, 0.25, 0.75, 0.125, 0.75, 0.0625, 0.8, 0.0625, 0.8, 0.125, 0.7, 0.1875, 0.7, 0.125, 0.75, 0.125, 0.75, 0.1875, 0.65, 0.9375, 0.65, 0.875, 0.7, 0.875, 0.7, 0.9375, 0.65, 0.875, 0.65, 0.8125, 0.7, 0.8125, 0.7, 0.875, 0.65, 0.8125, 0.65, 0.75, 0.7, 0.75, 0.7, 0.8125, 0.65, 0.75, 0.65, 0.6875, 0.7, 0.6875, 0.7, 0.75, 0.65, 0.6875, 0.65, 0.625, 0.7, 0.625, 0.7, 0.6875, 0.65, 0.625, 0.65, 0.5625, 0.7, 0.5625, 0.7, 0.625, 0.65, 0.5625, 0.65, 0.5, 0.7, 0.5, 0.7, 0.5625, 0.65, 0.5, 0.65, 0.4375, 0.7, 0.4375, 0.7, 0.5, 0.65, 0.4375, 0.65, 0.375, 0.7, 0.375, 0.7, 0.4375, 0.65, 0.375, 0.65, 0.3125, 0.7, 0.3125, 0.7, 0.375, 0.65, 0.3125, 0.65, 0.25, 0.7, 0.25, 0.7, 0.3125, 0.65, 0.25, 0.65, 0.1875, 0.7, 0.1875, 0.7, 0.25, 0.7, 0.125, 0.7, 0.0625, 0.75, 0.0625, 0.75, 0.125, 0.65, 0.1875, 0.65, 0.125, 0.7, 0.125, 0.7, 0.1875, 0.6, 0.9375, 0.6, 0.875, 0.65, 0.875, 0.65, 0.9375, 0.6, 0.875, 0.6, 0.8125, 0.65, 0.8125, 0.65, 0.875, 0.6, 0.8125, 0.6, 0.75, 0.65, 0.75, 0.65, 0.8125, 0.6, 0.75, 0.6, 0.6875, 0.65, 0.6875, 0.65, 0.75, 0.6, 0.6875, 0.6, 0.625, 0.65, 0.625, 0.65, 0.6875, 0.6, 0.625, 0.6, 0.5625, 0.65, 0.5625, 0.65, 0.625, 0.6, 0.5625, 0.6, 0.5, 0.65, 0.5, 0.65, 0.5625, 0.6, 0.5, 0.6, 0.4375, 0.65, 0.4375, 0.65, 0.5, 0.6, 0.4375, 0.6, 0.375, 0.65, 0.375, 0.65, 0.4375, 0.6, 0.375, 0.6, 0.3125, 0.65, 0.3125, 0.65, 0.375, 0.6, 0.3125, 0.6, 0.25, 0.65, 0.25, 0.65, 0.3125, 0.6, 0.25, 0.6, 0.1875, 0.65, 0.1875, 0.65, 0.25, 0.65, 0.125, 0.65, 0.0625, 0.7, 0.0625, 0.7, 0.125, 0.6, 0.1875, 0.6, 0.125, 0.65, 0.125, 0.65, 0.1875, 0.55, 0.9375, 0.55, 0.875, 0.6, 0.875, 0.6, 0.9375, 0.55, 0.875, 0.55, 0.8125, 0.6, 0.8125, 0.6, 0.875, 0.55, 0.8125, 0.55, 0.75, 0.6, 0.75, 0.6, 0.8125, 0.55, 0.75, 0.55, 0.6875, 0.6, 0.6875, 0.6, 0.75, 0.55, 0.6875, 0.55, 0.625, 0.6, 0.625, 0.6, 0.6875, 0.55, 0.625, 0.55, 0.5625, 0.6, 0.5625, 0.6, 0.625, 0.55, 0.5625, 0.55, 0.5, 0.6, 0.5, 0.6, 0.5625, 0.55, 0.5, 0.55, 0.4375, 0.6, 0.4375, 0.6, 0.5, 0.55, 0.4375, 0.55, 0.375, 0.6, 0.375, 0.6, 0.4375, 0.55, 0.375, 0.55, 0.3125, 0.6, 0.3125, 0.6, 0.375, 0.55, 0.3125, 0.55, 0.25, 0.6, 0.25, 0.6, 0.3125, 0.55, 0.25, 0.55, 0.1875, 0.6, 0.1875, 0.6, 0.25, 0.6, 0.125, 0.6, 0.0625, 0.65, 0.0625, 0.65, 0.125, 0.55, 0.1875, 0.55, 0.125, 0.6, 0.125, 0.6, 0.1875, 0.5, 0.9375, 0.5, 0.875, 0.55, 0.875, 0.55, 0.9375, 0.5, 0.875, 0.5, 0.8125, 0.55, 0.8125, 0.55, 0.875, 0.5, 0.8125, 0.5, 0.75, 0.55, 0.75, 0.55, 0.8125, 0.5, 0.75, 0.5, 0.6875, 0.55, 0.6875, 0.55, 0.75, 0.5, 0.6875, 0.5, 0.625, 0.55, 0.625, 0.55, 0.6875, 0.5, 0.625, 0.5, 0.5625, 0.55, 0.5625, 0.55, 0.625, 0.5, 0.5625, 0.5, 0.5, 0.55, 0.5, 0.55, 0.5625, 0.5, 0.5, 0.5, 0.4375, 0.55, 0.4375, 0.55, 0.5, 0.5, 0.4375, 0.5, 0.375, 0.55, 0.375, 0.55, 0.4375, 0.5, 0.375, 0.5, 0.3125, 0.55, 0.3125, 0.55, 0.375, 0.5, 0.3125, 0.5, 0.25, 0.55, 0.25, 0.55, 0.3125, 0.5, 0.25, 0.5, 0.1875, 0.55, 0.1875, 0.55, 0.25, 0.55, 0.125, 0.55, 0.0625, 0.6, 0.0625, 0.6, 0.125, 0.5, 0.1875, 0.5, 0.125, 0.55, 0.125, 0.55, 0.1875, 0.45, 0.9375, 0.45, 0.875, 0.5, 0.875, 0.5, 0.9375, 0.45, 0.875, 0.45, 0.8125, 0.5, 0.8125, 0.5, 0.875, 0.45, 0.8125, 0.45, 0.75, 0.5, 0.75, 0.5, 0.8125, 0.45, 0.75, 0.45, 0.6875, 0.5, 0.6875, 0.5, 0.75, 0.45, 0.6875, 0.45, 0.625, 0.5, 0.625, 0.5, 0.6875, 0.45, 0.625, 0.45, 0.5625, 0.5, 0.5625, 0.5, 0.625, 0.45, 0.5625, 0.45, 0.5, 0.5, 0.5, 0.5, 0.5625, 0.45, 0.5, 0.45, 0.4375, 0.5, 0.4375, 0.5, 0.5, 0.45, 0.4375, 0.45, 0.375, 0.5, 0.375, 0.5, 0.4375, 0.45, 0.375, 0.45, 0.3125, 0.5, 0.3125, 0.5, 0.375, 0.45, 0.3125, 0.45, 0.25, 0.5, 0.25, 0.5, 0.3125, 0.45, 0.25, 0.45, 0.1875, 0.5, 0.1875, 0.5, 0.25, 0.5, 0.125, 0.5, 0.0625, 0.55, 0.0625, 0.55, 0.125, 0.45, 0.1875, 0.45, 0.125, 0.5, 0.125, 0.5, 0.1875, 0.4, 0.9375, 0.4, 0.875, 0.45, 0.875, 0.45, 0.9375, 0.4, 0.875, 0.4, 0.8125, 0.45, 0.8125, 0.45, 0.875, 0.4, 0.8125, 0.4, 0.75, 0.45, 0.75, 0.45, 0.8125, 0.4, 0.75, 0.4, 0.6875, 0.45, 0.6875, 0.45, 0.75, 0.4, 0.6875, 0.4, 0.625, 0.45, 0.625, 0.45, 0.6875, 0.4, 0.625, 0.4, 0.5625, 0.45, 0.5625, 0.45, 0.625, 0.4, 0.5625, 0.4, 0.5, 0.45, 0.5, 0.45, 0.5625, 0.4, 0.5, 0.4, 0.4375, 0.45, 0.4375, 0.45, 0.5, 0.4, 0.4375, 0.4, 0.375, 0.45, 0.375, 0.45, 0.4375, 0.4, 0.375, 0.4, 0.3125, 0.45, 0.3125, 0.45, 0.375, 0.4, 0.3125, 0.4, 0.25, 0.45, 0.25, 0.45, 0.3125, 0.4, 0.25, 0.4, 0.1875, 0.45, 0.1875, 0.45, 0.25, 0.45, 0.125, 0.45, 0.0625, 0.5, 0.0625, 0.5, 0.125, 0.4, 0.1875, 0.4, 0.125, 0.45, 0.125, 0.45, 0.1875, 0.35, 0.9375, 0.35, 0.875, 0.4, 0.875, 0.4, 0.9375, 0.35, 0.875, 0.35, 0.8125, 0.4, 0.8125, 0.4, 0.875, 0.35, 0.8125, 0.35, 0.75, 0.4, 0.75, 0.4, 0.8125, 0.35, 0.75, 0.35, 0.6875, 0.4, 0.6875, 0.4, 0.75, 0.35, 0.6875, 0.35, 0.625, 0.4, 0.625, 0.4, 0.6875, 0.35, 0.625, 0.35, 0.5625, 0.4, 0.5625, 0.4, 0.625, 0.35, 0.5625, 0.35, 0.5, 0.4, 0.5, 0.4, 0.5625, 0.35, 0.5, 0.35, 0.4375, 0.4, 0.4375, 0.4, 0.5, 0.35, 0.4375, 0.35, 0.375, 0.4, 0.375, 0.4, 0.4375, 0.35, 0.375, 0.35, 0.3125, 0.4, 0.3125, 0.4, 0.375, 0.35, 0.3125, 0.35, 0.25, 0.4, 0.25, 0.4, 0.3125, 0.35, 0.25, 0.35, 0.1875, 0.4, 0.1875, 0.4, 0.25, 0.4, 0.125, 0.4, 0.0625, 0.45, 0.0625, 0.45, 0.125, 0.35, 0.1875, 0.35, 0.125, 0.4, 0.125, 0.4, 0.1875, 0.3, 0.9375, 0.3, 0.875, 0.35, 0.875, 0.35, 0.9375, 0.3, 0.875, 0.3, 0.8125, 0.35, 0.8125, 0.35, 0.875, 0.3, 0.8125, 0.3, 0.75, 0.35, 0.75, 0.35, 0.8125, 0.3, 0.75, 0.3, 0.6875, 0.35, 0.6875, 0.35, 0.75, 0.3, 0.6875, 0.3, 0.625, 0.35, 0.625, 0.35, 0.6875, 0.3, 0.625, 0.3, 0.5625, 0.35, 0.5625, 0.35, 0.625, 0.3, 0.5625, 0.3, 0.5, 0.35, 0.5, 0.35, 0.5625, 0.3, 0.5, 0.3, 0.4375, 0.35, 0.4375, 0.35, 0.5, 0.3, 0.4375, 0.3, 0.375, 0.35, 0.375, 0.35, 0.4375, 0.3, 0.375, 0.3, 0.3125, 0.35, 0.3125, 0.35, 0.375, 0.3, 0.3125, 0.3, 0.25, 0.35, 0.25, 0.35, 0.3125, 0.3, 0.25, 0.3, 0.1875, 0.35, 0.1875, 0.35, 0.25, 0.35, 0.125, 0.35, 0.0625, 0.4, 0.0625, 0.4, 0.125, 0.3, 0.1875, 0.3, 0.125, 0.35, 0.125, 0.35, 0.1875, 0.25, 0.9375, 0.25, 0.875, 0.3, 0.875, 0.3, 0.9375, 0.25, 0.875, 0.25, 0.8125, 0.3, 0.8125, 0.3, 0.875, 0.25, 0.8125, 0.25, 0.75, 0.3, 0.75, 0.3, 0.8125, 0.25, 0.75, 0.25, 0.6875, 0.3, 0.6875, 0.3, 0.75, 0.25, 0.6875, 0.25, 0.625, 0.3, 0.625, 0.3, 0.6875, 0.25, 0.625, 0.25, 0.5625, 0.3, 0.5625, 0.3, 0.625, 0.25, 0.5625, 0.25, 0.5, 0.3, 0.5, 0.3, 0.5625, 0.25, 0.5, 0.25, 0.4375, 0.3, 0.4375, 0.3, 0.5, 0.25, 0.4375, 0.25, 0.375, 0.3, 0.375, 0.3, 0.4375, 0.25, 0.375, 0.25, 0.3125, 0.3, 0.3125, 0.3, 0.375, 0.25, 0.3125, 0.25, 0.25, 0.3, 0.25, 0.3, 0.3125, 0.25, 0.25, 0.25, 0.1875, 0.3, 0.1875, 0.3, 0.25, 0.3, 0.125, 0.3, 0.0625, 0.35, 0.0625, 0.35, 0.125, 0.25, 0.1875, 0.25, 0.125, 0.3, 0.125, 0.3, 0.1875, 0.2, 0.9375, 0.2, 0.875, 0.25, 0.875, 0.25, 0.9375, 0.2, 0.875, 0.2, 0.8125, 0.25, 0.8125, 0.25, 0.875, 0.2, 0.8125, 0.2, 0.75, 0.25, 0.75, 0.25, 0.8125, 0.2, 0.75, 0.2, 0.6875, 0.25, 0.6875, 0.25, 0.75, 0.2, 0.6875, 0.2, 0.625, 0.25, 0.625, 0.25, 0.6875, 0.2, 0.625, 0.2, 0.5625, 0.25, 0.5625, 0.25, 0.625, 0.2, 0.5625, 0.2, 0.5, 0.25, 0.5, 0.25, 0.5625, 0.2, 0.5, 0.2, 0.4375, 0.25, 0.4375, 0.25, 0.5, 0.2, 0.4375, 0.2, 0.375, 0.25, 0.375, 0.25, 0.4375, 0.2, 0.375, 0.2, 0.3125, 0.25, 0.3125, 0.25, 0.375, 0.2, 0.3125, 0.2, 0.25, 0.25, 0.25, 0.25, 0.3125, 0.2, 0.25, 0.2, 0.1875, 0.25, 0.1875, 0.25, 0.25, 0.25, 0.125, 0.25, 0.0625, 0.3, 0.0625, 0.3, 0.125, 0.2, 0.1875, 0.2, 0.125, 0.25, 0.125, 0.25, 0.1875, 0.15, 0.9375, 0.15, 0.875, 0.2, 0.875, 0.2, 0.9375, 0.15, 0.875, 0.15, 0.8125, 0.2, 0.8125, 0.2, 0.875, 0.15, 0.8125, 0.15, 0.75, 0.2, 0.75, 0.2, 0.8125, 0.15, 0.75, 0.15, 0.6875, 0.2, 0.6875, 0.2, 0.75, 0.15, 0.6875, 0.15, 0.625, 0.2, 0.625, 0.2, 0.6875, 0.15, 0.625, 0.15, 0.5625, 0.2, 0.5625, 0.2, 0.625, 0.15, 0.5625, 0.15, 0.5, 0.2, 0.5, 0.2, 0.5625, 0.15, 0.5, 0.15, 0.4375, 0.2, 0.4375, 0.2, 0.5, 0.15, 0.4375, 0.15, 0.375, 0.2, 0.375, 0.2, 0.4375, 0.15, 0.375, 0.15, 0.3125, 0.2, 0.3125, 0.2, 0.375, 0.15, 0.3125, 0.15, 0.25, 0.2, 0.25, 0.2, 0.3125, 0.15, 0.25, 0.15, 0.1875, 0.2, 0.1875, 0.2, 0.25, 0.2, 0.125, 0.2, 0.0625, 0.25, 0.0625, 0.25, 0.125, 0.15, 0.1875, 0.15, 0.125, 0.2, 0.125, 0.2, 0.1875, 0.1, 0.9375, 0.1, 0.875, 0.15, 0.875, 0.15, 0.9375, 0.1, 0.875, 0.1, 0.8125, 0.15, 0.8125, 0.15, 0.875, 0.1, 0.8125, 0.1, 0.75, 0.15, 0.75, 0.15, 0.8125, 0.1, 0.75, 0.1, 0.6875, 0.15, 0.6875, 0.15, 0.75, 0.1, 0.6875, 0.1, 0.625, 0.15, 0.625, 0.15, 0.6875, 0.1, 0.625, 0.1, 0.5625, 0.15, 0.5625, 0.15, 0.625, 0.1, 0.5625, 0.1, 0.5, 0.15, 0.5, 0.15, 0.5625, 0.1, 0.5, 0.1, 0.4375, 0.15, 0.4375, 0.15, 0.5, 0.1, 0.4375, 0.1, 0.375, 0.15, 0.375, 0.15, 0.4375, 0.1, 0.375, 0.1, 0.3125, 0.15, 0.3125, 0.15, 0.375, 0.1, 0.3125, 0.1, 0.25, 0.15, 0.25, 0.15, 0.3125, 0.1, 0.25, 0.1, 0.1875, 0.15, 0.1875, 0.15, 0.25, 0.15, 0.125, 0.15, 0.0625, 0.2, 0.0625, 0.2, 0.125, 0.1, 0.1875, 0.1, 0.125, 0.15, 0.125, 0.15, 0.1875, 0.05, 0.8125, 0.05, 0.875, 4.768e-08, 0.875, 4.768e-08, 0.8125, 0.8, 0.9375, 0.85, 0.9375, 0.85, 1.0, 0.8, 1.0, 0.85, 0.9375, 0.9, 0.9375, 0.9, 1.0, 0.85, 1.0, 0.65, 0.9375, 0.7, 0.9375, 0.7, 1.0, 0.65, 1.0, 0.5, 0.9375, 0.55, 0.9375, 0.55, 1.0, 0.5, 1.0, 0.25, 0.9375, 0.3, 0.9375, 0.3, 1.0, 0.25, 1.0, 1.0, 0.0625, 0.95, 0.0625, 0.95, 5.96e-08, 0.9959, 0.005127, 0.3, 0.9375, 0.35, 0.9375, 0.35, 1.0, 0.3, 1.0, 0.15, 0.0625, 0.1, 0.0625, 0.1, 8.941e-08, 0.15, 8.941e-08, 0.1, 0.0625, 0.05, 0.0625, 0.05, 1.49e-07, 0.1, 8.941e-08, 0.95, 0.3125, 1.0, 0.3125, 1.0, 0.375, 0.95, 0.375, 0.4, 0.0625, 0.35, 0.0625, 0.35, 1.49e-07, 0.4, 1.49e-07, 0.95, 0.25, 1.0, 0.25, 1.0, 0.3125, 0.95, 0.3125, 0.7, 0.0625, 0.65, 0.0625, 0.65, 2.384e-07, 0.7, 1.49e-07, 0.95, 0.1875, 1.0, 0.1875, 1.0, 0.25, 0.95, 0.25, 0.95, 0.125, 1.0, 0.125, 1.0, 0.1875, 0.95, 0.1875, 0.95, 0.75, 1.0, 0.75, 1.0, 0.8125, 0.95, 0.8125, 0.95, 0.0625, 1.0, 0.0625, 1.0, 0.125, 0.95, 0.125, 0.05, 0.375, 0.05, 0.3125, 0.1, 0.3125, 0.1, 0.375, 0.05, 0.0625, 0.05, 0.125, 0.0, 0.125, 0.0, 0.0625, 0.05, 0.75, 0.05, 0.6875, 0.1, 0.6875, 0.1, 0.75, 0.05, 0.125, 0.05, 0.1875, 0.0, 0.1875, 0.0, 0.125, 0.05, 0.1875, 0.05, 0.25, 0.0, 0.25, 0.0, 0.1875, 0.05, 0.25, 0.05, 0.3125, 0.0, 0.3125, 0.0, 0.25, 0.05, 0.3125, 0.05, 0.375, 4.768e-08, 0.375, 0.0, 0.3125, 0.05, 0.375, 0.05, 0.4375, 4.768e-08, 0.4375, 4.768e-08, 0.375, 0.05, 0.4375, 0.05, 0.5, 4.768e-08, 0.5, 4.768e-08, 0.4375, 0.05, 0.5, 0.05, 0.5625, 0.0, 0.5625, 4.768e-08, 0.5, 0.05, 1.49e-07, 0.05, 0.0625, 0.0, 0.0625, 0.004102, 0.005127, 0.05, 0.5625, 0.05, 0.625, 4.768e-08, 0.625, 0.0, 0.5625, 0.05, 0.625, 0.05, 0.6875, 4.768e-08, 0.6875, 4.768e-08, 0.625, 0.05, 0.75, 0.05, 0.8125, 4.768e-08, 0.8125, 4.768e-08, 0.75, 0.05, 0.6875, 0.05, 0.75, 4.768e-08, 0.75, 4.768e-08, 0.6875, 0.15, 0.9375, 0.2, 0.9375, 0.2, 1.0, 0.15, 1.0, 0.55, 0.0625, 0.5, 0.0625, 0.5, 1.49e-07, 0.55, 1.49e-07, 0.85, 0.0625, 0.8, 0.0625, 0.8, 2.384e-07, 0.85, 2.384e-07, 0.25, 0.0625, 0.2, 0.0625, 0.2, 1.49e-07, 0.25, 1.49e-07, 0.95, 0.5625, 1.0, 0.5625, 1.0, 0.625, 0.95, 0.625, 0.05, 0.125, 0.05, 0.0625, 0.1, 0.0625, 0.1, 0.125, 0.05, 0.9375, 0.05, 0.875, 0.1, 0.875, 0.1, 0.9375, 0.1, 0.125, 0.1, 0.0625, 0.15, 0.0625, 0.15, 0.125, 0.05, 0.625, 0.05, 0.5625, 0.1, 0.5625, 0.1, 0.625, 0.05, 0.25, 0.05, 0.1875, 0.1, 0.1875, 0.1, 0.25, 0.05, 0.875, 0.05, 0.8125, 0.1, 0.8125, 0.1, 0.875, 0.95, 0.625, 1.0, 0.625, 1.0, 0.6875, 0.95, 0.6875, 0.05, 0.5, 0.05, 0.4375, 0.1, 0.4375, 0.1, 0.5, 0.9, 0.0625, 0.85, 0.0625, 0.85, 2.384e-07, 0.9, 5.96e-08, 0.95, 0.875, 1.0, 0.875, 1.0, 0.9375, 0.95, 0.9375, 0.6, 0.0625, 0.55, 0.0625, 0.55, 1.49e-07, 0.6, 1.49e-07, 0.95, 0.5, 1.0, 0.5, 1.0, 0.5625, 0.95, 0.5625, 0.3, 0.0625, 0.25, 0.0625, 0.25, 1.49e-07, 0.3, 1.788e-07, 0.8, 0.0625, 0.75, 0.0625, 0.75, 1.49e-07, 0.8, 2.384e-07, 0.1, 0.9375, 0.15, 0.9375, 0.15, 1.0, 0.1, 1.0, 0.5, 0.0625, 0.45, 0.0625, 0.45, 1.788e-07, 0.5, 1.49e-07, 0.4, 0.9375, 0.45, 0.9375, 0.45, 1.0, 0.4, 1.0, 0.2, 0.0625, 0.15, 0.0625, 0.15, 8.941e-08, 0.2, 1.49e-07, 0.95, 0.9375, 1.0, 0.9375, 0.9959, 0.9949, 0.95, 1.0, 0.2, 0.9375, 0.25, 0.9375, 0.25, 1.0, 0.2, 1.0, 0.0, 0.9375, 0.05, 0.9375, 0.05, 1.0, 0.004102, 0.9949, 0.05, 0.1875, 0.05, 0.125, 0.1, 0.125, 0.1, 0.1875, 0.7, 0.9375, 0.75, 0.9375, 0.75, 1.0, 0.7, 1.0, 0.45, 0.9375, 0.5, 0.9375, 0.5, 1.0, 0.45, 1.0, 0.9, 0.9375, 0.95, 0.9375, 0.95, 1.0, 0.9, 1.0, 1.0, 0.2853, 0.9741, 1.0, 1.0, 0.0, 1.0, -0.01973, 1.0, -1.843e-05, 1.0, 0.0, 0.0, 0.0, 0.2258, 0.0, 0.3709, 0.0, 1.0, 0.0, 0.0, 0.0, 0.3709, 0.0, 1.0, -1.843e-05, 1.0, 0.06283, 1.0, 0.0, 1.0, 1.0, 0.8992, 1.0, 0.7742, 1.0, 0.0, 0.0, 0.1008, 0.0, 0.2258, 0.0, 1.0, 0.06283, 1.0, 0.1701, 1.0, 0.0, 0.0, 0.0, 0.02588, 0.0, 0.03651, 0.0, 0.0, 0.0, 0.0, 0.7147, 0.02588, 0.0, 1.0, 0.1701, 1.0, 0.2853, 1.0, 0.0, 0.0, 0.0, 0.03651, 0.0, 0.1008, 0.0, 1.0, 1.0, 1.0, 0.0, 0.9741, 1.0, 0.9635, 1.0, 1.0, 1.0, 0.9741, 1.0, 0.0, 1.0, 0.0, 0.9372, 0.0, 0.8299, 0.9635, 1.0, 0.8992, 1.0, 1.0, 1.0, 0.0, 0.0, 0.0, 1.0, 0.0, 0.7147, 0.0, 1.02, 0.0, 1.0, 0.6291, 1.0, 0.0, 1.0, 0.0, 0.8299, 0.0, 0.7147, 0.0, 1.02, 0.0, 1.0, 0.0, 1.0, 1.0, 0.0, 0.3709, 0.0, 1.0, -0.01973, 0.0, 1.0, 0.0, 0.9372, 0.0, 1.0, 0.0, 1.0, 1.0, 1.0, 0.6291, 1.0, 1.0, 1.0, 0.7742, 1.0, 0.6291, 1.0, 0.0, 0.8299, 0.0, 0.9372, 0.0, 0.9372, 0.0, 0.8299, 1.0, -0.01973, 0.3709, 0.0, 0.3709, 0.0, 1.0, -0.01973, 0.03651, 0.0, 0.02588, 0.0, 0.02588, 0.0, 0.03651, 0.0, 0.8992, 1.0, 0.9635, 1.0, 0.9635, 1.0, 0.8992, 1.0, 0.1008, 0.0, 0.03651, 0.0, 0.03651, 0.0, 0.1008, 0.0, 0.6291, 1.0, 0.7742, 1.0, 0.7742, 1.0, 0.6291, 1.0, 0.9741, 1.0, 1.0, 0.2853, 1.0, 0.2853, 0.9741, 1.0, 1.0, 0.2853, 1.0, 0.1701, 1.0, 0.1701, 1.0, 0.2853, 0.7742, 1.0, 0.8992, 1.0, 0.8992, 1.0, 0.7742, 1.0, 1.0, 0.1701, 1.0, 0.06283, 1.0, 0.06283, 1.0, 0.1701, 0.0, 1.0, 0.0, 1.02, 0.0, 1.02, 0.0, 1.0, 0.0, 1.02, 0.6291, 1.0, 0.6291, 1.0, 0.0, 1.02, 1.0, -1.843e-05, 1.0, -0.01973, 1.0, -0.01973, 1.0, -1.843e-05, 0.9635, 1.0, 0.9741, 1.0, 0.9741, 1.0, 0.9635, 1.0, 1.0, 0.06283, 1.0, -1.843e-05, 1.0, -1.843e-05, 1.0, 0.06283, 0.02588, 0.0, 0.0, 0.7147, 0.0, 0.7147, 0.02588, 0.0, 0.3709, 0.0, 0.2258, 0.0, 0.2258, 0.0, 0.3709, 0.0, 0.0, 0.9372, 0.0, 1.0, 0.0, 1.0, 0.0, 0.9372, 0.0, 0.7147, 0.0, 0.8299, 0.0, 0.8299, 0.0, 0.7147, 0.2258, 0.0, 0.1008, 0.0, 0.1008, 0.0, 0.2258, 0.0, 0.2258, 0.0, 0.1008, 0.0, 0.1008, 0.0, 0.2258, 0.0, 0.0, 0.7147, 0.0, 0.8299, 0.0, 0.8299, 0.0, 0.7147, 0.0, 0.9372, 0.0, 1.0, 0.0, 1.0, 0.0, 0.9372, 0.3709, 0.0, 0.2258, 0.0, 0.2258, 0.0, 0.3709, 0.0, 0.02588, 0.0, 0.0, 0.7147, 0.0, 0.7147, 0.02588, 0.0, 1.0, 0.06283, 1.0, -1.843e-05, 1.0, -1.843e-05, 1.0, 0.06283, 0.9635, 1.0, 0.9741, 1.0, 0.9741, 1.0, 0.9635, 1.0, 1.0, -1.843e-05, 1.0, -0.01973, 1.0, -0.01973, 1.0, -1.843e-05, 0.0, 1.02, 0.6291, 1.0, 0.6291, 1.0, 0.0, 1.02, 0.0, 1.0, 0.0, 1.02, 0.0, 1.02, 0.0, 1.0, 1.0, 0.1701, 1.0, 0.06283, 1.0, 0.06283, 1.0, 0.1701, 0.7742, 1.0, 0.8992, 1.0, 0.8992, 1.0, 0.7742, 1.0, 1.0, 0.2853, 1.0, 0.1701, 1.0, 0.1701, 1.0, 0.2853, 0.9741, 1.0, 1.0, 0.2853, 1.0, 0.2853, 0.9741, 1.0, 0.6291, 1.0, 0.7742, 1.0, 0.7742, 1.0, 0.6291, 1.0, 0.1008, 0.0, 0.03651, 0.0, 0.03651, 0.0, 0.1008, 0.0, 0.8992, 1.0, 0.9635, 1.0, 0.9635, 1.0, 0.8992, 1.0, 0.03651, 0.0, 0.02588, 0.0, 0.02588, 0.0, 0.03651, 0.0, 1.0, -0.01973, 0.3709, 0.0, 0.3709, 0.0, 1.0, -0.01973, 0.0, 0.8299, 0.0, 0.9372, 0.0, 0.9372, 0.0, 0.8299])
me_plane_001.materials.append(mat_material_003)
me_plane_001.materials.append(mat_material_005)
me_plane_001.materials.append(mat_material_001)
me_plane_001.update()

# ---- objects
ob_light = bpy.data.objects.new('Light', light_light)
ob_camera = bpy.data.objects.new('Camera', cam_camera)
ob_plane_001 = bpy.data.objects.new('Plane.001', me_plane_001)

# ---- transforms, parenting, visibility, modifiers, constraints
ob_light.location = (4.076, 1.005, 5.904)
ob_light.rotation_euler = (0.6503, 0.05522, 1.866)
ob_light.lock_rotations_4d = False
ob_light.empty_display_type = 'ARROWS'
ob_light.color = (0.0, 0.0, 0.0, 0.0)
ob_light.lineart.crease_threshold = 0.0
ob_camera.location = (7.9, -7.157, 4.055)
ob_camera.rotation_euler = (1.291, 3.414e-07, 0.8429)
ob_camera.lock_rotations_4d = False
ob_camera.empty_display_type = 'ARROWS'
ob_camera.color = (0.0, 0.0, 0.0, 0.0)
ob_camera.display_type = 'WIRE'
ob_camera.lineart.crease_threshold = 0.0
ob_plane_001.location = (0.0, 0.0, 0.0)
ob_plane_001.show_instancer_for_render = False
_vg = ob_plane_001.vertex_groups.new(name='Group')
_vg = ob_plane_001.vertex_groups.new(name='Group.001')

# ---- collection membership
col_collection.objects.link(ob_light)
col_collection.objects.link(ob_camera)
col_collection.objects.link(ob_plane_001)

# ---- scene / render settings (as saved in the file)
scene.camera = ob_camera
scene.frame_start = 1; scene.frame_end = 250; scene.frame_set(1)
scene.render.engine = 'CYCLES'
scene.render.use_border = True
scene.cycles.sampling_pattern = 'TABULATED_SOBOL'
scene.eevee.use_gtao = True
scene.eevee.gtao_distance = 0.37
scene.view_settings.view_transform = 'Filmic'
bpy.context.view_layer.update()
